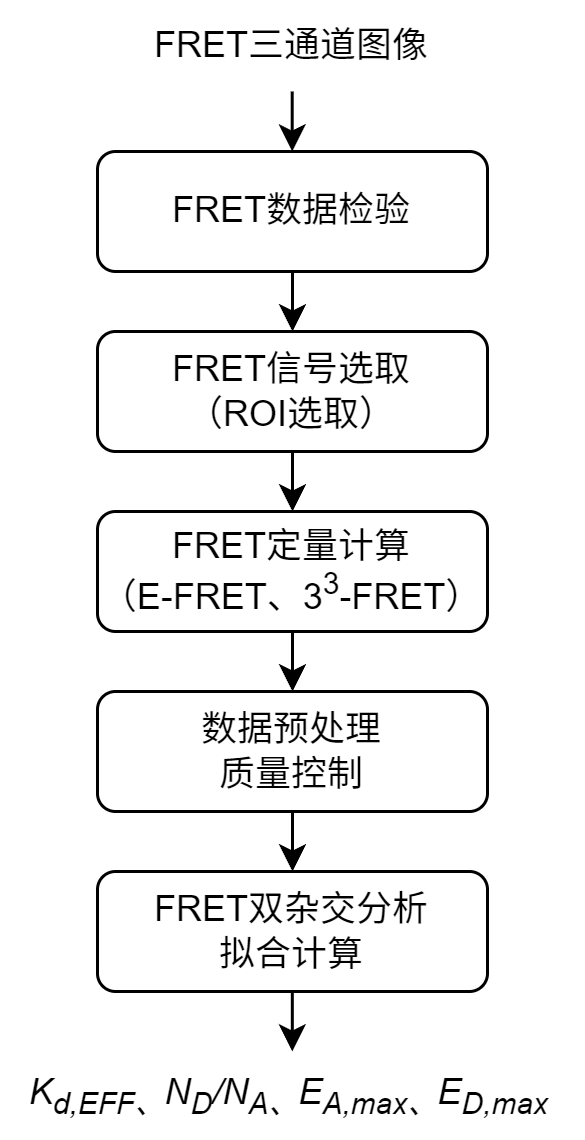

The diagram above was exported from draw.io. Its source (the exported page's mxGraphModel, read from the mxfile embedded in the PNG):
<mxGraphModel dx="470" dy="667" grid="1" gridSize="10" guides="1" tooltips="1" connect="1" arrows="1" fold="1" page="1" pageScale="1" pageWidth="827" pageHeight="1169" math="0" shadow="0">
  <root>
    <mxCell id="0" />
    <mxCell id="1" parent="0" />
    <mxCell id="2" style="edgeStyle=orthogonalEdgeStyle;rounded=0;orthogonalLoop=1;jettySize=auto;html=1;exitX=0.5;exitY=1;exitDx=0;exitDy=0;entryX=0.5;entryY=0;entryDx=0;entryDy=0;fontFamily=Arial;" parent="1" source="3" target="5" edge="1">
      <mxGeometry relative="1" as="geometry" />
    </mxCell>
    <mxCell id="3" value="&lt;font style=&quot;color: rgb(0, 0, 0);&quot;&gt;FRET数据检验&lt;/font&gt;" style="rounded=1;whiteSpace=wrap;html=1;fontFamily=Arial;" parent="1" vertex="1">
      <mxGeometry x="350" y="160" width="130" height="40" as="geometry" />
    </mxCell>
    <mxCell id="4" style="edgeStyle=orthogonalEdgeStyle;rounded=0;orthogonalLoop=1;jettySize=auto;html=1;exitX=0.5;exitY=1;exitDx=0;exitDy=0;entryX=0.5;entryY=0;entryDx=0;entryDy=0;fontFamily=Arial;" parent="1" source="5" target="7" edge="1">
      <mxGeometry relative="1" as="geometry" />
    </mxCell>
    <mxCell id="5" value="&lt;font style=&quot;color: rgb(0, 0, 0);&quot;&gt;FRET信号选取&lt;/font&gt;&lt;div&gt;&lt;font style=&quot;color: rgb(0, 0, 0);&quot;&gt;（ROI选取）&lt;/font&gt;&lt;/div&gt;" style="rounded=1;whiteSpace=wrap;html=1;fontFamily=Arial;" parent="1" vertex="1">
      <mxGeometry x="350" y="220" width="130" height="40" as="geometry" />
    </mxCell>
    <mxCell id="6" style="edgeStyle=orthogonalEdgeStyle;rounded=0;orthogonalLoop=1;jettySize=auto;html=1;exitX=0.5;exitY=1;exitDx=0;exitDy=0;entryX=0.5;entryY=0;entryDx=0;entryDy=0;fontFamily=Arial;" parent="1" source="7" target="9" edge="1">
      <mxGeometry relative="1" as="geometry" />
    </mxCell>
    <mxCell id="7" value="&lt;font style=&quot;color: rgb(0, 0, 0);&quot;&gt;FRET定量计算&lt;/font&gt;&lt;div&gt;&lt;font style=&quot;color: rgb(0, 0, 0);&quot;&gt;（E-FRET、3&lt;sup&gt;3&lt;/sup&gt;&lt;span style=&quot;background-color: transparent;&quot;&gt;-FRET&lt;/span&gt;&lt;span style=&quot;background-color: transparent;&quot;&gt;）&lt;/span&gt;&lt;/font&gt;&lt;/div&gt;" style="rounded=1;whiteSpace=wrap;html=1;fontFamily=Arial;" parent="1" vertex="1">
      <mxGeometry x="350" y="280" width="130" height="40" as="geometry" />
    </mxCell>
    <mxCell id="8" style="edgeStyle=orthogonalEdgeStyle;rounded=0;orthogonalLoop=1;jettySize=auto;html=1;exitX=0.5;exitY=1;exitDx=0;exitDy=0;entryX=0.5;entryY=0;entryDx=0;entryDy=0;fontFamily=Arial;" parent="1" source="9" target="10" edge="1">
      <mxGeometry relative="1" as="geometry" />
    </mxCell>
    <mxCell id="9" value="&lt;font style=&quot;color: rgb(0, 0, 0);&quot;&gt;数据预处理&lt;/font&gt;&lt;div&gt;&lt;font style=&quot;color: rgb(0, 0, 0);&quot;&gt;质量控制&lt;/font&gt;&lt;/div&gt;" style="rounded=1;whiteSpace=wrap;html=1;fontFamily=Arial;" parent="1" vertex="1">
      <mxGeometry x="350" y="340" width="130" height="40" as="geometry" />
    </mxCell>
    <mxCell id="10" value="&lt;font style=&quot;color: rgb(0, 0, 0);&quot;&gt;FRET双杂交分析&lt;/font&gt;&lt;div&gt;&lt;font style=&quot;color: rgb(0, 0, 0);&quot;&gt;拟合计算&lt;/font&gt;&lt;/div&gt;" style="rounded=1;whiteSpace=wrap;html=1;fontFamily=Arial;" parent="1" vertex="1">
      <mxGeometry x="350" y="400" width="130" height="40" as="geometry" />
    </mxCell>
    <mxCell id="11" style="edgeStyle=orthogonalEdgeStyle;rounded=0;orthogonalLoop=1;jettySize=auto;html=1;exitX=0.5;exitY=1;exitDx=0;exitDy=0;entryX=0.5;entryY=0;entryDx=0;entryDy=0;fontFamily=Arial;" parent="1" edge="1">
      <mxGeometry relative="1" as="geometry">
        <mxPoint x="414.9" y="140" as="sourcePoint" />
        <mxPoint x="414.9" y="160" as="targetPoint" />
      </mxGeometry>
    </mxCell>
    <mxCell id="12" style="edgeStyle=orthogonalEdgeStyle;rounded=0;orthogonalLoop=1;jettySize=auto;html=1;exitX=0.5;exitY=1;exitDx=0;exitDy=0;entryX=0.5;entryY=0;entryDx=0;entryDy=0;fontFamily=Arial;" parent="1" edge="1">
      <mxGeometry relative="1" as="geometry">
        <mxPoint x="414.94" y="440" as="sourcePoint" />
        <mxPoint x="414.94" y="460" as="targetPoint" />
      </mxGeometry>
    </mxCell>
    <mxCell id="13" value="FRET三通道图像" style="text;html=1;align=center;verticalAlign=middle;whiteSpace=wrap;rounded=0;fontFamily=Arial;" parent="1" vertex="1">
      <mxGeometry x="366.25" y="110" width="97.5" height="30" as="geometry" />
    </mxCell>
    <mxCell id="14" value="&lt;i&gt;&lt;font style=&quot;color: rgb(0, 0, 0);&quot;&gt;K&lt;sub style=&quot;&quot;&gt;d,EFF、&lt;/sub&gt;N&lt;sub style=&quot;&quot;&gt;D&lt;/sub&gt;/N&lt;sub style=&quot;&quot;&gt;A、&lt;/sub&gt;&lt;span style=&quot;background-color: transparent;&quot;&gt;E&lt;/span&gt;&lt;sub style=&quot;background-color: transparent;&quot;&gt;A,max、&lt;/sub&gt;&lt;span style=&quot;background-color: transparent;&quot;&gt;E&lt;/span&gt;&lt;sub style=&quot;background-color: transparent;&quot;&gt;D,max&amp;nbsp;&lt;/sub&gt;&lt;/font&gt;&lt;/i&gt;" style="text;html=1;align=center;verticalAlign=middle;whiteSpace=wrap;rounded=0;fontFamily=Arial;" parent="1" vertex="1">
      <mxGeometry x="317.5" y="460" width="195" height="30" as="geometry" />
    </mxCell>
  </root>
</mxGraphModel>